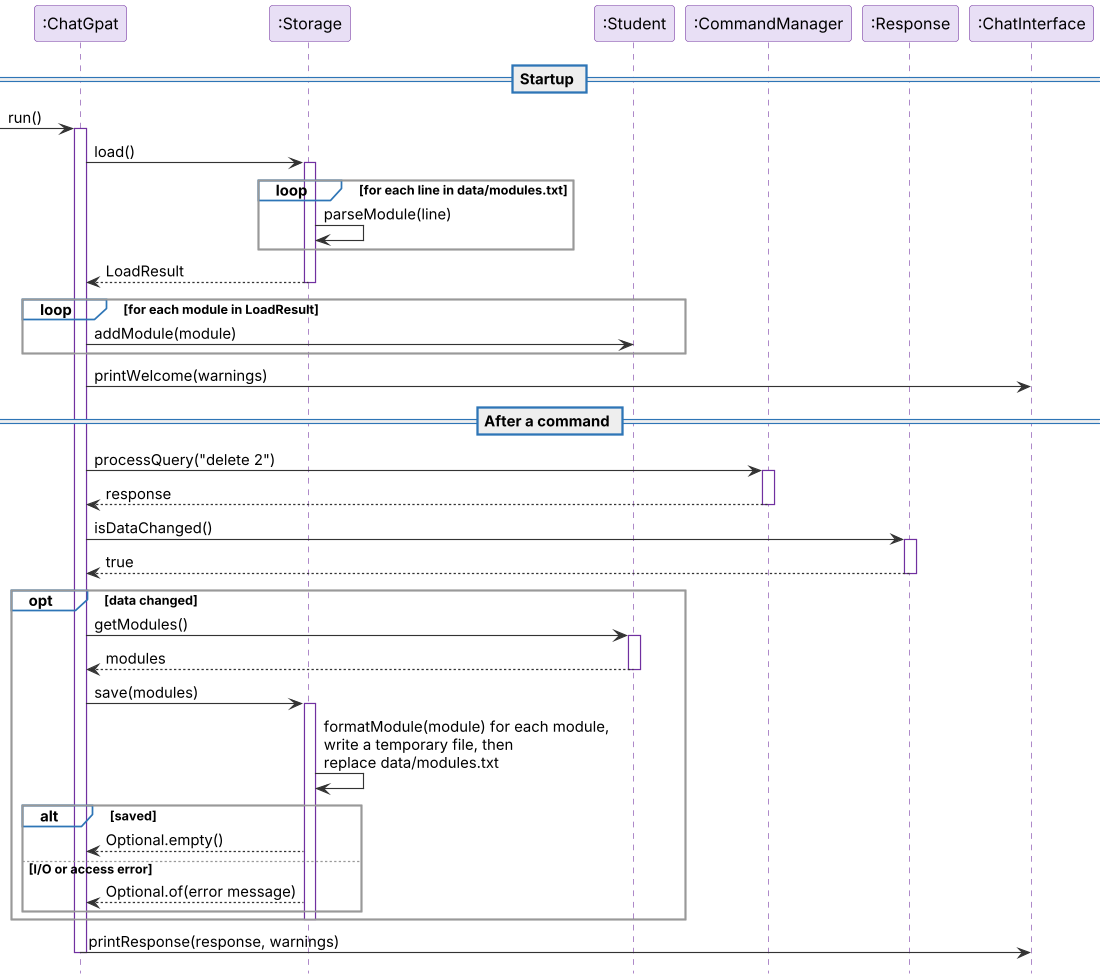

The diagram above was rendered by PlantUML. Its source (embedded in the PNG):
@startuml
!include style.puml

participant ":ChatGpat" as CG
participant ":Storage" as ST
participant ":Student" as S
participant ":CommandManager" as CM
participant ":Response" as R
participant ":ChatInterface" as UI

== Startup ==
[-> CG ++ : run()
CG -> ST ++ : load()
loop for each line in data/modules.txt
    ST -> ST : parseModule(line)
end
ST --> CG -- : LoadResult
loop for each module in LoadResult
    CG -> S : addModule(module)
end
CG -> UI : printWelcome(warnings)

== After a command ==
CG -> CM ++ : processQuery("delete 2")
CM --> CG -- : response
CG -> R ++ : isDataChanged()
R --> CG -- : true
opt data changed
    CG -> S ++ : getModules()
    S --> CG -- : modules
    CG -> ST ++ : save(modules)
    ST -> ST : formatModule(module) for each module,\nwrite a temporary file, then\nreplace data/modules.txt
    alt saved
        ST --> CG : Optional.empty()
    else I/O or access error
        ST --> CG : Optional.of(error message)
    end
    deactivate ST
end
CG -> UI : printResponse(response, warnings)
deactivate CG
@enduml